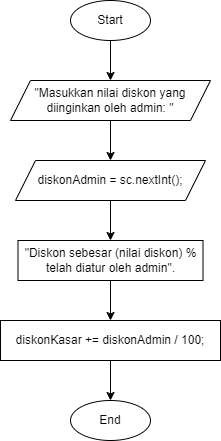

The diagram above was exported from draw.io. Its source (the exported page's mxGraphModel, read from the mxfile embedded in the PNG):
<mxGraphModel dx="1120" dy="468" grid="1" gridSize="10" guides="1" tooltips="1" connect="1" arrows="1" fold="1" page="1" pageScale="1" pageWidth="827" pageHeight="1169" math="0" shadow="0">
  <root>
    <mxCell id="0" />
    <mxCell id="1" parent="0" />
    <mxCell id="jUDNpfxdEa75iHVov9dh-4" value="" style="edgeStyle=orthogonalEdgeStyle;rounded=0;orthogonalLoop=1;jettySize=auto;html=1;" edge="1" parent="1" source="jUDNpfxdEa75iHVov9dh-1" target="jUDNpfxdEa75iHVov9dh-2">
      <mxGeometry relative="1" as="geometry" />
    </mxCell>
    <mxCell id="jUDNpfxdEa75iHVov9dh-1" value="Start" style="ellipse;whiteSpace=wrap;html=1;" vertex="1" parent="1">
      <mxGeometry x="80" width="80" height="40" as="geometry" />
    </mxCell>
    <mxCell id="jUDNpfxdEa75iHVov9dh-5" value="" style="edgeStyle=orthogonalEdgeStyle;rounded=0;orthogonalLoop=1;jettySize=auto;html=1;" edge="1" parent="1" source="jUDNpfxdEa75iHVov9dh-2" target="jUDNpfxdEa75iHVov9dh-3">
      <mxGeometry relative="1" as="geometry" />
    </mxCell>
    <mxCell id="jUDNpfxdEa75iHVov9dh-2" value="&quot;Masukkan nilai diskon yang diinginkan oleh admin: &quot;" style="shape=parallelogram;perimeter=parallelogramPerimeter;whiteSpace=wrap;html=1;fixedSize=1;" vertex="1" parent="1">
      <mxGeometry x="20" y="80" width="200" height="40" as="geometry" />
    </mxCell>
    <mxCell id="jUDNpfxdEa75iHVov9dh-7" value="" style="edgeStyle=orthogonalEdgeStyle;rounded=0;orthogonalLoop=1;jettySize=auto;html=1;" edge="1" parent="1" source="jUDNpfxdEa75iHVov9dh-3" target="jUDNpfxdEa75iHVov9dh-6">
      <mxGeometry relative="1" as="geometry" />
    </mxCell>
    <mxCell id="jUDNpfxdEa75iHVov9dh-3" value="diskonAdmin = sc.nextInt();" style="shape=parallelogram;perimeter=parallelogramPerimeter;whiteSpace=wrap;html=1;fixedSize=1;" vertex="1" parent="1">
      <mxGeometry x="25" y="160" width="190" height="40" as="geometry" />
    </mxCell>
    <mxCell id="jUDNpfxdEa75iHVov9dh-9" value="" style="edgeStyle=orthogonalEdgeStyle;rounded=0;orthogonalLoop=1;jettySize=auto;html=1;" edge="1" parent="1" source="jUDNpfxdEa75iHVov9dh-6" target="jUDNpfxdEa75iHVov9dh-8">
      <mxGeometry relative="1" as="geometry" />
    </mxCell>
    <mxCell id="jUDNpfxdEa75iHVov9dh-6" value=" &quot;Diskon sebesar (nilai diskon) % telah diatur oleh admin&quot;." style="rounded=0;whiteSpace=wrap;html=1;" vertex="1" parent="1">
      <mxGeometry x="27.5" y="240" width="185" height="40" as="geometry" />
    </mxCell>
    <mxCell id="jUDNpfxdEa75iHVov9dh-11" value="" style="edgeStyle=orthogonalEdgeStyle;rounded=0;orthogonalLoop=1;jettySize=auto;html=1;" edge="1" parent="1" source="jUDNpfxdEa75iHVov9dh-8" target="jUDNpfxdEa75iHVov9dh-10">
      <mxGeometry relative="1" as="geometry" />
    </mxCell>
    <mxCell id="jUDNpfxdEa75iHVov9dh-8" value="diskonKasar += diskonAdmin / 100;" style="rounded=0;whiteSpace=wrap;html=1;" vertex="1" parent="1">
      <mxGeometry x="10" y="320" width="220" height="40" as="geometry" />
    </mxCell>
    <mxCell id="jUDNpfxdEa75iHVov9dh-10" value="End" style="ellipse;whiteSpace=wrap;html=1;" vertex="1" parent="1">
      <mxGeometry x="80" y="400" width="80" height="40" as="geometry" />
    </mxCell>
  </root>
</mxGraphModel>